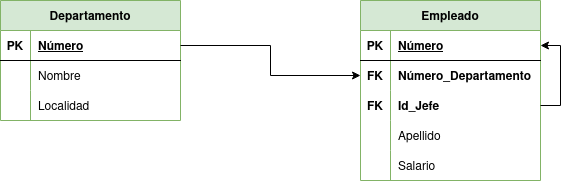

The diagram above was exported from draw.io. Its source (the exported page's mxGraphModel, read from the mxfile embedded in the PNG):
<mxGraphModel dx="460" dy="770" grid="1" gridSize="10" guides="1" tooltips="1" connect="1" arrows="1" fold="1" page="1" pageScale="1" pageWidth="827" pageHeight="1169" math="0" shadow="0">
  <root>
    <mxCell id="0" />
    <mxCell id="1" parent="0" />
    <mxCell id="Dn9lAFvuqlQgqNgdSp8O-1" value="Departamento" style="shape=table;startSize=30;container=1;collapsible=1;childLayout=tableLayout;fixedRows=1;rowLines=0;fontStyle=1;align=center;resizeLast=1;fillColor=#d5e8d4;strokeColor=#82b366;" vertex="1" parent="1">
      <mxGeometry x="40" y="80" width="180" height="120" as="geometry" />
    </mxCell>
    <mxCell id="Dn9lAFvuqlQgqNgdSp8O-2" value="" style="shape=tableRow;horizontal=0;startSize=0;swimlaneHead=0;swimlaneBody=0;fillColor=none;collapsible=0;dropTarget=0;points=[[0,0.5],[1,0.5]];portConstraint=eastwest;top=0;left=0;right=0;bottom=1;" vertex="1" parent="Dn9lAFvuqlQgqNgdSp8O-1">
      <mxGeometry y="30" width="180" height="30" as="geometry" />
    </mxCell>
    <mxCell id="Dn9lAFvuqlQgqNgdSp8O-3" value="PK" style="shape=partialRectangle;connectable=0;fillColor=none;top=0;left=0;bottom=0;right=0;fontStyle=1;overflow=hidden;" vertex="1" parent="Dn9lAFvuqlQgqNgdSp8O-2">
      <mxGeometry width="30" height="30" as="geometry">
        <mxRectangle width="30" height="30" as="alternateBounds" />
      </mxGeometry>
    </mxCell>
    <mxCell id="Dn9lAFvuqlQgqNgdSp8O-4" value="Número" style="shape=partialRectangle;connectable=0;fillColor=none;top=0;left=0;bottom=0;right=0;align=left;spacingLeft=6;fontStyle=5;overflow=hidden;" vertex="1" parent="Dn9lAFvuqlQgqNgdSp8O-2">
      <mxGeometry x="30" width="150" height="30" as="geometry">
        <mxRectangle width="150" height="30" as="alternateBounds" />
      </mxGeometry>
    </mxCell>
    <mxCell id="Dn9lAFvuqlQgqNgdSp8O-5" value="" style="shape=tableRow;horizontal=0;startSize=0;swimlaneHead=0;swimlaneBody=0;fillColor=none;collapsible=0;dropTarget=0;points=[[0,0.5],[1,0.5]];portConstraint=eastwest;top=0;left=0;right=0;bottom=0;" vertex="1" parent="Dn9lAFvuqlQgqNgdSp8O-1">
      <mxGeometry y="60" width="180" height="30" as="geometry" />
    </mxCell>
    <mxCell id="Dn9lAFvuqlQgqNgdSp8O-6" value="" style="shape=partialRectangle;connectable=0;fillColor=none;top=0;left=0;bottom=0;right=0;editable=1;overflow=hidden;" vertex="1" parent="Dn9lAFvuqlQgqNgdSp8O-5">
      <mxGeometry width="30" height="30" as="geometry">
        <mxRectangle width="30" height="30" as="alternateBounds" />
      </mxGeometry>
    </mxCell>
    <mxCell id="Dn9lAFvuqlQgqNgdSp8O-7" value="Nombre" style="shape=partialRectangle;connectable=0;fillColor=none;top=0;left=0;bottom=0;right=0;align=left;spacingLeft=6;overflow=hidden;" vertex="1" parent="Dn9lAFvuqlQgqNgdSp8O-5">
      <mxGeometry x="30" width="150" height="30" as="geometry">
        <mxRectangle width="150" height="30" as="alternateBounds" />
      </mxGeometry>
    </mxCell>
    <mxCell id="Dn9lAFvuqlQgqNgdSp8O-8" value="" style="shape=tableRow;horizontal=0;startSize=0;swimlaneHead=0;swimlaneBody=0;fillColor=none;collapsible=0;dropTarget=0;points=[[0,0.5],[1,0.5]];portConstraint=eastwest;top=0;left=0;right=0;bottom=0;" vertex="1" parent="Dn9lAFvuqlQgqNgdSp8O-1">
      <mxGeometry y="90" width="180" height="30" as="geometry" />
    </mxCell>
    <mxCell id="Dn9lAFvuqlQgqNgdSp8O-9" value="" style="shape=partialRectangle;connectable=0;fillColor=none;top=0;left=0;bottom=0;right=0;editable=1;overflow=hidden;" vertex="1" parent="Dn9lAFvuqlQgqNgdSp8O-8">
      <mxGeometry width="30" height="30" as="geometry">
        <mxRectangle width="30" height="30" as="alternateBounds" />
      </mxGeometry>
    </mxCell>
    <mxCell id="Dn9lAFvuqlQgqNgdSp8O-10" value="Localidad" style="shape=partialRectangle;connectable=0;fillColor=none;top=0;left=0;bottom=0;right=0;align=left;spacingLeft=6;overflow=hidden;" vertex="1" parent="Dn9lAFvuqlQgqNgdSp8O-8">
      <mxGeometry x="30" width="150" height="30" as="geometry">
        <mxRectangle width="150" height="30" as="alternateBounds" />
      </mxGeometry>
    </mxCell>
    <mxCell id="Dn9lAFvuqlQgqNgdSp8O-14" value="Empleado" style="shape=table;startSize=30;container=1;collapsible=1;childLayout=tableLayout;fixedRows=1;rowLines=0;fontStyle=1;align=center;resizeLast=1;fillColor=#d5e8d4;strokeColor=#82b366;" vertex="1" parent="1">
      <mxGeometry x="400" y="80" width="180" height="180" as="geometry" />
    </mxCell>
    <mxCell id="Dn9lAFvuqlQgqNgdSp8O-15" value="" style="shape=tableRow;horizontal=0;startSize=0;swimlaneHead=0;swimlaneBody=0;fillColor=none;collapsible=0;dropTarget=0;points=[[0,0.5],[1,0.5]];portConstraint=eastwest;top=0;left=0;right=0;bottom=1;" vertex="1" parent="Dn9lAFvuqlQgqNgdSp8O-14">
      <mxGeometry y="30" width="180" height="30" as="geometry" />
    </mxCell>
    <mxCell id="Dn9lAFvuqlQgqNgdSp8O-16" value="PK" style="shape=partialRectangle;connectable=0;fillColor=none;top=0;left=0;bottom=0;right=0;fontStyle=1;overflow=hidden;" vertex="1" parent="Dn9lAFvuqlQgqNgdSp8O-15">
      <mxGeometry width="30" height="30" as="geometry">
        <mxRectangle width="30" height="30" as="alternateBounds" />
      </mxGeometry>
    </mxCell>
    <mxCell id="Dn9lAFvuqlQgqNgdSp8O-17" value="Número" style="shape=partialRectangle;connectable=0;fillColor=none;top=0;left=0;bottom=0;right=0;align=left;spacingLeft=6;fontStyle=5;overflow=hidden;" vertex="1" parent="Dn9lAFvuqlQgqNgdSp8O-15">
      <mxGeometry x="30" width="150" height="30" as="geometry">
        <mxRectangle width="150" height="30" as="alternateBounds" />
      </mxGeometry>
    </mxCell>
    <mxCell id="Dn9lAFvuqlQgqNgdSp8O-18" value="" style="shape=tableRow;horizontal=0;startSize=0;swimlaneHead=0;swimlaneBody=0;fillColor=none;collapsible=0;dropTarget=0;points=[[0,0.5],[1,0.5]];portConstraint=eastwest;top=0;left=0;right=0;bottom=0;" vertex="1" parent="Dn9lAFvuqlQgqNgdSp8O-14">
      <mxGeometry y="60" width="180" height="30" as="geometry" />
    </mxCell>
    <mxCell id="Dn9lAFvuqlQgqNgdSp8O-19" value="FK" style="shape=partialRectangle;connectable=0;fillColor=none;top=0;left=0;bottom=0;right=0;editable=1;overflow=hidden;fontStyle=1" vertex="1" parent="Dn9lAFvuqlQgqNgdSp8O-18">
      <mxGeometry width="30" height="30" as="geometry">
        <mxRectangle width="30" height="30" as="alternateBounds" />
      </mxGeometry>
    </mxCell>
    <mxCell id="Dn9lAFvuqlQgqNgdSp8O-20" value="Número_Departamento" style="shape=partialRectangle;connectable=0;fillColor=none;top=0;left=0;bottom=0;right=0;align=left;spacingLeft=6;overflow=hidden;fontStyle=1" vertex="1" parent="Dn9lAFvuqlQgqNgdSp8O-18">
      <mxGeometry x="30" width="150" height="30" as="geometry">
        <mxRectangle width="150" height="30" as="alternateBounds" />
      </mxGeometry>
    </mxCell>
    <mxCell id="Dn9lAFvuqlQgqNgdSp8O-32" style="edgeStyle=orthogonalEdgeStyle;rounded=0;orthogonalLoop=1;jettySize=auto;html=1;exitX=1;exitY=0.5;exitDx=0;exitDy=0;" edge="1" parent="Dn9lAFvuqlQgqNgdSp8O-14" source="Dn9lAFvuqlQgqNgdSp8O-29" target="Dn9lAFvuqlQgqNgdSp8O-15">
      <mxGeometry relative="1" as="geometry" />
    </mxCell>
    <mxCell id="Dn9lAFvuqlQgqNgdSp8O-29" value="" style="shape=tableRow;horizontal=0;startSize=0;swimlaneHead=0;swimlaneBody=0;fillColor=none;collapsible=0;dropTarget=0;points=[[0,0.5],[1,0.5]];portConstraint=eastwest;top=0;left=0;right=0;bottom=0;" vertex="1" parent="Dn9lAFvuqlQgqNgdSp8O-14">
      <mxGeometry y="90" width="180" height="30" as="geometry" />
    </mxCell>
    <mxCell id="Dn9lAFvuqlQgqNgdSp8O-30" value="FK" style="shape=partialRectangle;connectable=0;fillColor=none;top=0;left=0;bottom=0;right=0;fontStyle=1;overflow=hidden;" vertex="1" parent="Dn9lAFvuqlQgqNgdSp8O-29">
      <mxGeometry width="30" height="30" as="geometry">
        <mxRectangle width="30" height="30" as="alternateBounds" />
      </mxGeometry>
    </mxCell>
    <mxCell id="Dn9lAFvuqlQgqNgdSp8O-31" value="Id_Jefe" style="shape=partialRectangle;connectable=0;fillColor=none;top=0;left=0;bottom=0;right=0;align=left;spacingLeft=6;fontStyle=1;overflow=hidden;" vertex="1" parent="Dn9lAFvuqlQgqNgdSp8O-29">
      <mxGeometry x="30" width="150" height="30" as="geometry">
        <mxRectangle width="150" height="30" as="alternateBounds" />
      </mxGeometry>
    </mxCell>
    <mxCell id="Dn9lAFvuqlQgqNgdSp8O-21" value="" style="shape=tableRow;horizontal=0;startSize=0;swimlaneHead=0;swimlaneBody=0;fillColor=none;collapsible=0;dropTarget=0;points=[[0,0.5],[1,0.5]];portConstraint=eastwest;top=0;left=0;right=0;bottom=0;" vertex="1" parent="Dn9lAFvuqlQgqNgdSp8O-14">
      <mxGeometry y="120" width="180" height="30" as="geometry" />
    </mxCell>
    <mxCell id="Dn9lAFvuqlQgqNgdSp8O-22" value="" style="shape=partialRectangle;connectable=0;fillColor=none;top=0;left=0;bottom=0;right=0;editable=1;overflow=hidden;" vertex="1" parent="Dn9lAFvuqlQgqNgdSp8O-21">
      <mxGeometry width="30" height="30" as="geometry">
        <mxRectangle width="30" height="30" as="alternateBounds" />
      </mxGeometry>
    </mxCell>
    <mxCell id="Dn9lAFvuqlQgqNgdSp8O-23" value="Apellido" style="shape=partialRectangle;connectable=0;fillColor=none;top=0;left=0;bottom=0;right=0;align=left;spacingLeft=6;overflow=hidden;" vertex="1" parent="Dn9lAFvuqlQgqNgdSp8O-21">
      <mxGeometry x="30" width="150" height="30" as="geometry">
        <mxRectangle width="150" height="30" as="alternateBounds" />
      </mxGeometry>
    </mxCell>
    <mxCell id="Dn9lAFvuqlQgqNgdSp8O-24" value="" style="shape=tableRow;horizontal=0;startSize=0;swimlaneHead=0;swimlaneBody=0;fillColor=none;collapsible=0;dropTarget=0;points=[[0,0.5],[1,0.5]];portConstraint=eastwest;top=0;left=0;right=0;bottom=0;" vertex="1" parent="Dn9lAFvuqlQgqNgdSp8O-14">
      <mxGeometry y="150" width="180" height="30" as="geometry" />
    </mxCell>
    <mxCell id="Dn9lAFvuqlQgqNgdSp8O-25" value="&#10;&#10;" style="shape=partialRectangle;connectable=0;fillColor=none;top=0;left=0;bottom=0;right=0;editable=1;overflow=hidden;" vertex="1" parent="Dn9lAFvuqlQgqNgdSp8O-24">
      <mxGeometry width="30" height="30" as="geometry">
        <mxRectangle width="30" height="30" as="alternateBounds" />
      </mxGeometry>
    </mxCell>
    <mxCell id="Dn9lAFvuqlQgqNgdSp8O-26" value="Salario" style="shape=partialRectangle;connectable=0;fillColor=none;top=0;left=0;bottom=0;right=0;align=left;spacingLeft=6;overflow=hidden;" vertex="1" parent="Dn9lAFvuqlQgqNgdSp8O-24">
      <mxGeometry x="30" width="150" height="30" as="geometry">
        <mxRectangle width="150" height="30" as="alternateBounds" />
      </mxGeometry>
    </mxCell>
    <mxCell id="Dn9lAFvuqlQgqNgdSp8O-27" style="edgeStyle=orthogonalEdgeStyle;rounded=0;orthogonalLoop=1;jettySize=auto;html=1;exitX=1;exitY=0.5;exitDx=0;exitDy=0;entryX=0;entryY=0.5;entryDx=0;entryDy=0;" edge="1" parent="1" source="Dn9lAFvuqlQgqNgdSp8O-2" target="Dn9lAFvuqlQgqNgdSp8O-18">
      <mxGeometry relative="1" as="geometry" />
    </mxCell>
  </root>
</mxGraphModel>